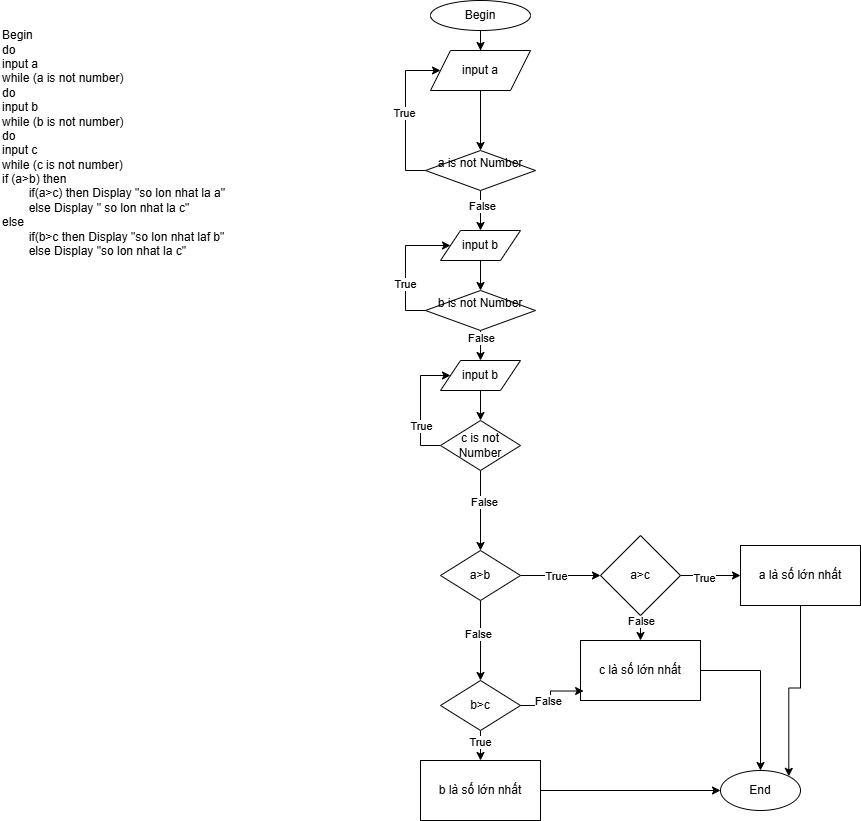

The diagram above was exported from draw.io. Its source (the exported page's mxGraphModel, read from the mxfile embedded in the PNG):
<mxGraphModel dx="1044" dy="570" grid="1" gridSize="10" guides="1" tooltips="1" connect="1" arrows="1" fold="1" page="1" pageScale="1" pageWidth="827" pageHeight="1169" math="0" shadow="0">
  <root>
    <mxCell id="0" />
    <mxCell id="1" parent="0" />
    <mxCell id="-h32kgwGmgYCa0ce2BmM-1" value="Begin&lt;div&gt;do&amp;nbsp;&lt;/div&gt;&lt;div&gt;input a&lt;/div&gt;&lt;div&gt;while (a is not number)&lt;/div&gt;&lt;div&gt;&lt;div&gt;do&amp;nbsp;&lt;/div&gt;&lt;div&gt;input b&lt;/div&gt;&lt;div&gt;while (b is not number)&lt;/div&gt;&lt;/div&gt;&lt;div&gt;&lt;div&gt;do&amp;nbsp;&lt;/div&gt;&lt;div&gt;input c&lt;/div&gt;&lt;div&gt;while (c is not number)&lt;/div&gt;&lt;/div&gt;&lt;div&gt;if (a&amp;gt;b) then&lt;/div&gt;&lt;div&gt;&lt;span style=&quot;white-space: pre;&quot;&gt;&#09;&lt;/span&gt;if(a&amp;gt;c) then Display &quot;so lon nhat la a&quot;&lt;br&gt;&lt;/div&gt;&lt;div&gt;&lt;span style=&quot;white-space: pre;&quot;&gt;&#09;&lt;/span&gt;else Display &quot; so lon nhat la c&quot;&lt;br&gt;&lt;/div&gt;&lt;div&gt;else&lt;/div&gt;&lt;div&gt;&lt;span style=&quot;white-space: pre;&quot;&gt;&#09;&lt;/span&gt;if(b&amp;gt;c then Display &quot;so lon nhat laf b&quot;&lt;br&gt;&lt;/div&gt;&lt;div&gt;&lt;span style=&quot;white-space: pre;&quot;&gt;&#09;&lt;/span&gt;else Display &quot;so lon nhat la c&quot;&lt;br&gt;&lt;/div&gt;&lt;div&gt;&lt;br&gt;&lt;/div&gt;" style="text;html=1;align=left;verticalAlign=middle;whiteSpace=wrap;rounded=0;" vertex="1" parent="1">
      <mxGeometry x="30" y="20" width="280" height="300" as="geometry" />
    </mxCell>
    <mxCell id="-h32kgwGmgYCa0ce2BmM-4" value="" style="edgeStyle=orthogonalEdgeStyle;rounded=0;orthogonalLoop=1;jettySize=auto;html=1;" edge="1" parent="1" source="-h32kgwGmgYCa0ce2BmM-2" target="-h32kgwGmgYCa0ce2BmM-3">
      <mxGeometry relative="1" as="geometry" />
    </mxCell>
    <mxCell id="-h32kgwGmgYCa0ce2BmM-2" value="Begin" style="ellipse;whiteSpace=wrap;html=1;" vertex="1" parent="1">
      <mxGeometry x="460" y="20" width="100" height="30" as="geometry" />
    </mxCell>
    <mxCell id="-h32kgwGmgYCa0ce2BmM-6" value="" style="edgeStyle=orthogonalEdgeStyle;rounded=0;orthogonalLoop=1;jettySize=auto;html=1;" edge="1" parent="1" source="-h32kgwGmgYCa0ce2BmM-3" target="-h32kgwGmgYCa0ce2BmM-5">
      <mxGeometry relative="1" as="geometry" />
    </mxCell>
    <mxCell id="-h32kgwGmgYCa0ce2BmM-3" value="input a" style="shape=parallelogram;perimeter=parallelogramPerimeter;whiteSpace=wrap;html=1;fixedSize=1;" vertex="1" parent="1">
      <mxGeometry x="460" y="70" width="100" height="40" as="geometry" />
    </mxCell>
    <mxCell id="-h32kgwGmgYCa0ce2BmM-13" style="edgeStyle=orthogonalEdgeStyle;rounded=0;orthogonalLoop=1;jettySize=auto;html=1;exitX=0;exitY=0.5;exitDx=0;exitDy=0;entryX=0;entryY=0.5;entryDx=0;entryDy=0;" edge="1" parent="1" source="-h32kgwGmgYCa0ce2BmM-5" target="-h32kgwGmgYCa0ce2BmM-3">
      <mxGeometry relative="1" as="geometry">
        <Array as="points">
          <mxPoint x="435" y="190" />
          <mxPoint x="435" y="90" />
        </Array>
      </mxGeometry>
    </mxCell>
    <mxCell id="-h32kgwGmgYCa0ce2BmM-15" value="True" style="edgeLabel;html=1;align=center;verticalAlign=middle;resizable=0;points=[];" vertex="1" connectable="0" parent="-h32kgwGmgYCa0ce2BmM-13">
      <mxGeometry x="0.0082" y="2" relative="1" as="geometry">
        <mxPoint as="offset" />
      </mxGeometry>
    </mxCell>
    <mxCell id="-h32kgwGmgYCa0ce2BmM-46" value="" style="edgeStyle=orthogonalEdgeStyle;rounded=0;orthogonalLoop=1;jettySize=auto;html=1;" edge="1" parent="1" source="-h32kgwGmgYCa0ce2BmM-5" target="-h32kgwGmgYCa0ce2BmM-45">
      <mxGeometry relative="1" as="geometry" />
    </mxCell>
    <mxCell id="-h32kgwGmgYCa0ce2BmM-53" value="False" style="edgeLabel;html=1;align=center;verticalAlign=middle;resizable=0;points=[];" vertex="1" connectable="0" parent="-h32kgwGmgYCa0ce2BmM-46">
      <mxGeometry x="-0.2267" y="1" relative="1" as="geometry">
        <mxPoint as="offset" />
      </mxGeometry>
    </mxCell>
    <mxCell id="-h32kgwGmgYCa0ce2BmM-5" value="a is not Number&lt;div&gt;&lt;br&gt;&lt;/div&gt;" style="rhombus;whiteSpace=wrap;html=1;" vertex="1" parent="1">
      <mxGeometry x="455" y="170" width="110" height="40" as="geometry" />
    </mxCell>
    <mxCell id="-h32kgwGmgYCa0ce2BmM-50" style="edgeStyle=orthogonalEdgeStyle;rounded=0;orthogonalLoop=1;jettySize=auto;html=1;entryX=0.5;entryY=0;entryDx=0;entryDy=0;" edge="1" parent="1" source="-h32kgwGmgYCa0ce2BmM-45" target="-h32kgwGmgYCa0ce2BmM-48">
      <mxGeometry relative="1" as="geometry" />
    </mxCell>
    <mxCell id="-h32kgwGmgYCa0ce2BmM-45" value="input b" style="shape=parallelogram;perimeter=parallelogramPerimeter;whiteSpace=wrap;html=1;fixedSize=1;" vertex="1" parent="1">
      <mxGeometry x="470" y="250" width="80" height="30" as="geometry" />
    </mxCell>
    <mxCell id="-h32kgwGmgYCa0ce2BmM-47" value="" style="edgeStyle=orthogonalEdgeStyle;rounded=0;orthogonalLoop=1;jettySize=auto;html=1;" edge="1" parent="1" source="-h32kgwGmgYCa0ce2BmM-48" target="-h32kgwGmgYCa0ce2BmM-49">
      <mxGeometry relative="1" as="geometry" />
    </mxCell>
    <mxCell id="-h32kgwGmgYCa0ce2BmM-56" value="False" style="edgeLabel;html=1;align=center;verticalAlign=middle;resizable=0;points=[];" vertex="1" connectable="0" parent="-h32kgwGmgYCa0ce2BmM-47">
      <mxGeometry x="-0.7013" relative="1" as="geometry">
        <mxPoint as="offset" />
      </mxGeometry>
    </mxCell>
    <mxCell id="-h32kgwGmgYCa0ce2BmM-54" style="edgeStyle=orthogonalEdgeStyle;rounded=0;orthogonalLoop=1;jettySize=auto;html=1;exitX=0;exitY=0.5;exitDx=0;exitDy=0;entryX=0;entryY=0.5;entryDx=0;entryDy=0;" edge="1" parent="1" source="-h32kgwGmgYCa0ce2BmM-48" target="-h32kgwGmgYCa0ce2BmM-45">
      <mxGeometry relative="1" as="geometry">
        <Array as="points">
          <mxPoint x="435" y="330" />
          <mxPoint x="435" y="265" />
        </Array>
      </mxGeometry>
    </mxCell>
    <mxCell id="-h32kgwGmgYCa0ce2BmM-55" value="True" style="edgeLabel;html=1;align=center;verticalAlign=middle;resizable=0;points=[];" vertex="1" connectable="0" parent="-h32kgwGmgYCa0ce2BmM-54">
      <mxGeometry x="-0.2841" y="1" relative="1" as="geometry">
        <mxPoint as="offset" />
      </mxGeometry>
    </mxCell>
    <mxCell id="-h32kgwGmgYCa0ce2BmM-48" value="b is not Number&lt;div&gt;&lt;br&gt;&lt;/div&gt;" style="rhombus;whiteSpace=wrap;html=1;" vertex="1" parent="1">
      <mxGeometry x="455" y="310" width="110" height="40" as="geometry" />
    </mxCell>
    <mxCell id="-h32kgwGmgYCa0ce2BmM-52" value="" style="edgeStyle=orthogonalEdgeStyle;rounded=0;orthogonalLoop=1;jettySize=auto;html=1;" edge="1" parent="1" source="-h32kgwGmgYCa0ce2BmM-49" target="-h32kgwGmgYCa0ce2BmM-51">
      <mxGeometry relative="1" as="geometry" />
    </mxCell>
    <mxCell id="-h32kgwGmgYCa0ce2BmM-49" value="input b" style="shape=parallelogram;perimeter=parallelogramPerimeter;whiteSpace=wrap;html=1;fixedSize=1;" vertex="1" parent="1">
      <mxGeometry x="470" y="380" width="80" height="30" as="geometry" />
    </mxCell>
    <mxCell id="-h32kgwGmgYCa0ce2BmM-57" style="edgeStyle=orthogonalEdgeStyle;rounded=0;orthogonalLoop=1;jettySize=auto;html=1;exitX=0;exitY=0.5;exitDx=0;exitDy=0;entryX=0;entryY=0.5;entryDx=0;entryDy=0;" edge="1" parent="1" source="-h32kgwGmgYCa0ce2BmM-51" target="-h32kgwGmgYCa0ce2BmM-49">
      <mxGeometry relative="1" as="geometry">
        <Array as="points">
          <mxPoint x="450" y="465" />
          <mxPoint x="450" y="395" />
        </Array>
      </mxGeometry>
    </mxCell>
    <mxCell id="-h32kgwGmgYCa0ce2BmM-58" value="True" style="edgeLabel;html=1;align=center;verticalAlign=middle;resizable=0;points=[];" vertex="1" connectable="0" parent="-h32kgwGmgYCa0ce2BmM-57">
      <mxGeometry x="-0.3411" relative="1" as="geometry">
        <mxPoint as="offset" />
      </mxGeometry>
    </mxCell>
    <mxCell id="-h32kgwGmgYCa0ce2BmM-60" value="" style="edgeStyle=orthogonalEdgeStyle;rounded=0;orthogonalLoop=1;jettySize=auto;html=1;" edge="1" parent="1" source="-h32kgwGmgYCa0ce2BmM-51" target="-h32kgwGmgYCa0ce2BmM-59">
      <mxGeometry relative="1" as="geometry" />
    </mxCell>
    <mxCell id="-h32kgwGmgYCa0ce2BmM-61" value="False" style="edgeLabel;html=1;align=center;verticalAlign=middle;resizable=0;points=[];" vertex="1" connectable="0" parent="-h32kgwGmgYCa0ce2BmM-60">
      <mxGeometry x="-0.2133" y="3" relative="1" as="geometry">
        <mxPoint as="offset" />
      </mxGeometry>
    </mxCell>
    <mxCell id="-h32kgwGmgYCa0ce2BmM-51" value="c is not Number" style="rhombus;whiteSpace=wrap;html=1;" vertex="1" parent="1">
      <mxGeometry x="470" y="440" width="80" height="50" as="geometry" />
    </mxCell>
    <mxCell id="-h32kgwGmgYCa0ce2BmM-63" value="" style="edgeStyle=orthogonalEdgeStyle;rounded=0;orthogonalLoop=1;jettySize=auto;html=1;" edge="1" parent="1" source="-h32kgwGmgYCa0ce2BmM-59" target="-h32kgwGmgYCa0ce2BmM-62">
      <mxGeometry relative="1" as="geometry" />
    </mxCell>
    <mxCell id="-h32kgwGmgYCa0ce2BmM-66" value="True" style="edgeLabel;html=1;align=center;verticalAlign=middle;resizable=0;points=[];" vertex="1" connectable="0" parent="-h32kgwGmgYCa0ce2BmM-63">
      <mxGeometry x="-0.13" relative="1" as="geometry">
        <mxPoint as="offset" />
      </mxGeometry>
    </mxCell>
    <mxCell id="-h32kgwGmgYCa0ce2BmM-65" value="" style="edgeStyle=orthogonalEdgeStyle;rounded=0;orthogonalLoop=1;jettySize=auto;html=1;" edge="1" parent="1" source="-h32kgwGmgYCa0ce2BmM-59" target="-h32kgwGmgYCa0ce2BmM-64">
      <mxGeometry relative="1" as="geometry" />
    </mxCell>
    <mxCell id="-h32kgwGmgYCa0ce2BmM-67" value="False" style="edgeLabel;html=1;align=center;verticalAlign=middle;resizable=0;points=[];" vertex="1" connectable="0" parent="-h32kgwGmgYCa0ce2BmM-65">
      <mxGeometry x="-0.18" y="-3" relative="1" as="geometry">
        <mxPoint as="offset" />
      </mxGeometry>
    </mxCell>
    <mxCell id="-h32kgwGmgYCa0ce2BmM-59" value="a&amp;gt;b" style="rhombus;whiteSpace=wrap;html=1;" vertex="1" parent="1">
      <mxGeometry x="470" y="570" width="80" height="50" as="geometry" />
    </mxCell>
    <mxCell id="-h32kgwGmgYCa0ce2BmM-69" value="" style="edgeStyle=orthogonalEdgeStyle;rounded=0;orthogonalLoop=1;jettySize=auto;html=1;" edge="1" parent="1" source="-h32kgwGmgYCa0ce2BmM-62" target="-h32kgwGmgYCa0ce2BmM-68">
      <mxGeometry relative="1" as="geometry" />
    </mxCell>
    <mxCell id="-h32kgwGmgYCa0ce2BmM-70" value="True" style="edgeLabel;html=1;align=center;verticalAlign=middle;resizable=0;points=[];" vertex="1" connectable="0" parent="-h32kgwGmgYCa0ce2BmM-69">
      <mxGeometry x="-0.2489" y="-2" relative="1" as="geometry">
        <mxPoint as="offset" />
      </mxGeometry>
    </mxCell>
    <mxCell id="-h32kgwGmgYCa0ce2BmM-72" value="" style="edgeStyle=orthogonalEdgeStyle;rounded=0;orthogonalLoop=1;jettySize=auto;html=1;" edge="1" parent="1" source="-h32kgwGmgYCa0ce2BmM-62" target="-h32kgwGmgYCa0ce2BmM-71">
      <mxGeometry relative="1" as="geometry" />
    </mxCell>
    <mxCell id="-h32kgwGmgYCa0ce2BmM-76" value="False" style="edgeLabel;html=1;align=center;verticalAlign=middle;resizable=0;points=[];" vertex="1" connectable="0" parent="-h32kgwGmgYCa0ce2BmM-72">
      <mxGeometry x="0.2776" relative="1" as="geometry">
        <mxPoint as="offset" />
      </mxGeometry>
    </mxCell>
    <mxCell id="-h32kgwGmgYCa0ce2BmM-62" value="a&amp;gt;c" style="rhombus;whiteSpace=wrap;html=1;" vertex="1" parent="1">
      <mxGeometry x="630" y="555" width="80" height="80" as="geometry" />
    </mxCell>
    <mxCell id="-h32kgwGmgYCa0ce2BmM-74" value="" style="edgeStyle=orthogonalEdgeStyle;rounded=0;orthogonalLoop=1;jettySize=auto;html=1;" edge="1" parent="1" source="-h32kgwGmgYCa0ce2BmM-64" target="-h32kgwGmgYCa0ce2BmM-73">
      <mxGeometry relative="1" as="geometry" />
    </mxCell>
    <mxCell id="-h32kgwGmgYCa0ce2BmM-77" value="True" style="edgeLabel;html=1;align=center;verticalAlign=middle;resizable=0;points=[];" vertex="1" connectable="0" parent="-h32kgwGmgYCa0ce2BmM-74">
      <mxGeometry x="0.232" y="-1" relative="1" as="geometry">
        <mxPoint as="offset" />
      </mxGeometry>
    </mxCell>
    <mxCell id="-h32kgwGmgYCa0ce2BmM-64" value="b&amp;gt;c" style="rhombus;whiteSpace=wrap;html=1;" vertex="1" parent="1">
      <mxGeometry x="470" y="700" width="80" height="50" as="geometry" />
    </mxCell>
    <mxCell id="-h32kgwGmgYCa0ce2BmM-81" style="edgeStyle=orthogonalEdgeStyle;rounded=0;orthogonalLoop=1;jettySize=auto;html=1;exitX=0.5;exitY=1;exitDx=0;exitDy=0;entryX=1;entryY=0;entryDx=0;entryDy=0;" edge="1" parent="1" source="-h32kgwGmgYCa0ce2BmM-68" target="-h32kgwGmgYCa0ce2BmM-79">
      <mxGeometry relative="1" as="geometry" />
    </mxCell>
    <mxCell id="-h32kgwGmgYCa0ce2BmM-68" value="a là số lớn nhất" style="whiteSpace=wrap;html=1;" vertex="1" parent="1">
      <mxGeometry x="770" y="565" width="120" height="60" as="geometry" />
    </mxCell>
    <mxCell id="-h32kgwGmgYCa0ce2BmM-80" value="" style="edgeStyle=orthogonalEdgeStyle;rounded=0;orthogonalLoop=1;jettySize=auto;html=1;" edge="1" parent="1" source="-h32kgwGmgYCa0ce2BmM-71" target="-h32kgwGmgYCa0ce2BmM-79">
      <mxGeometry relative="1" as="geometry" />
    </mxCell>
    <mxCell id="-h32kgwGmgYCa0ce2BmM-71" value="c là số lớn nhất" style="whiteSpace=wrap;html=1;" vertex="1" parent="1">
      <mxGeometry x="610" y="660" width="120" height="60" as="geometry" />
    </mxCell>
    <mxCell id="-h32kgwGmgYCa0ce2BmM-82" style="edgeStyle=orthogonalEdgeStyle;rounded=0;orthogonalLoop=1;jettySize=auto;html=1;exitX=1;exitY=0.5;exitDx=0;exitDy=0;" edge="1" parent="1" source="-h32kgwGmgYCa0ce2BmM-73" target="-h32kgwGmgYCa0ce2BmM-79">
      <mxGeometry relative="1" as="geometry" />
    </mxCell>
    <mxCell id="-h32kgwGmgYCa0ce2BmM-73" value="b là số lớn nhất" style="whiteSpace=wrap;html=1;" vertex="1" parent="1">
      <mxGeometry x="450" y="780" width="120" height="60" as="geometry" />
    </mxCell>
    <mxCell id="-h32kgwGmgYCa0ce2BmM-75" style="edgeStyle=orthogonalEdgeStyle;rounded=0;orthogonalLoop=1;jettySize=auto;html=1;exitX=1;exitY=0.5;exitDx=0;exitDy=0;entryX=0.026;entryY=0.842;entryDx=0;entryDy=0;entryPerimeter=0;" edge="1" parent="1" source="-h32kgwGmgYCa0ce2BmM-64" target="-h32kgwGmgYCa0ce2BmM-71">
      <mxGeometry relative="1" as="geometry" />
    </mxCell>
    <mxCell id="-h32kgwGmgYCa0ce2BmM-78" value="False" style="edgeLabel;html=1;align=center;verticalAlign=middle;resizable=0;points=[];" vertex="1" connectable="0" parent="-h32kgwGmgYCa0ce2BmM-75">
      <mxGeometry x="-0.1012" y="3" relative="1" as="geometry">
        <mxPoint as="offset" />
      </mxGeometry>
    </mxCell>
    <mxCell id="-h32kgwGmgYCa0ce2BmM-79" value="End" style="ellipse;whiteSpace=wrap;html=1;" vertex="1" parent="1">
      <mxGeometry x="750" y="790" width="80" height="40" as="geometry" />
    </mxCell>
  </root>
</mxGraphModel>